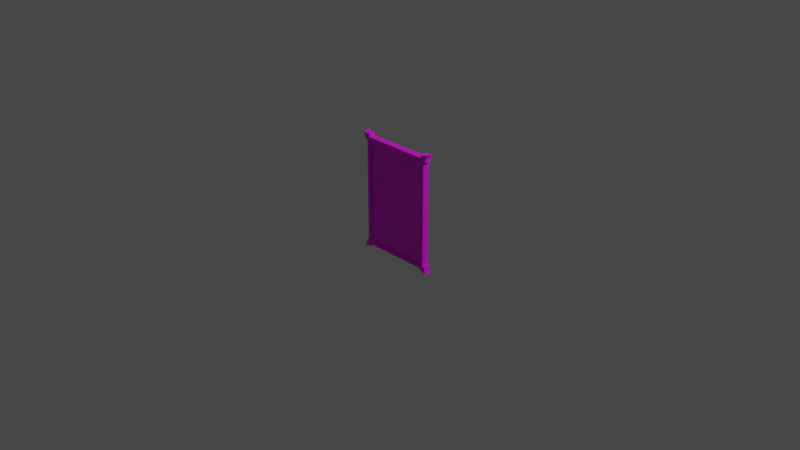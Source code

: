 # Source: painting.blend  (saved by Blender 2.93.21; exported with 4.5.12 LTS)
import bpy
from mathutils import Matrix  # noqa: F401  (used for matrix-valued properties, if any)

bpy.ops.wm.read_factory_settings(use_empty=True)
scene = bpy.context.scene
scene.name = 'Scene'

# ---- collections
col_collection = bpy.data.collections.new('Collection'); scene.collection.children.link(col_collection)

# ---- images (referenced by path relative to the original .blend; pixels are not part of the script)
import os
ASSET_DIR = os.environ.get("B2B_ASSET_DIR", "")  # directory of the original .blend (textures are referenced by path, not embedded)
HERE = os.path.dirname(os.path.abspath(__file__))  # packed textures are extracted next to this script under _unpacked/

def load_image(name, relpath, width, height, colorspace="sRGB"):
    """Load a texture the original file referenced (path relative to the .blend, or extracted next to this script)."""
    p = next((c for c in (os.path.join(HERE, relpath), os.path.join(ASSET_DIR, relpath)) if relpath and os.path.exists(c)), "")
    if p:
        img = bpy.data.images.load(p, check_existing=True)
        img.name = name
    else:  # same state as the original file: an image datablock whose file is absent (Cycles renders it pink)
        img = bpy.data.images.new(name, width, height)
        img.source = "FILE"
        img.filepath = "//" + (relpath or name)
    img.colorspace_settings.name = colorspace
    return img
img_t_pantokrator00_png = load_image('T_Pantokrator00.png', 'T_Pantokrator00.png', 1024, 1024, 'sRGB')

# ---- materials (node trees are filled in below, after node groups)
mat_material = bpy.data.materials.new('Material')
mat_material.alpha_threshold = 0.0
mat_material.use_transparent_shadow = False
mat_material.line_color = (0.0, 0.0, 0.0, 1.0)

# ---- material node trees
mat_material.use_nodes = True; mat_material.node_tree.nodes.clear()
_N = mat_material.node_tree.nodes; _L = mat_material.node_tree.links
n0 = _N.new('ShaderNodeOutputMaterial'); n0.name = 'Material Output'; n0.location = (300, 300)
n1 = _N.new('ShaderNodeBsdfPrincipled'); n1.name = 'Principled BSDF'; n1.location = (10, 300)
n1.distribution = 'GGX'
n1.subsurface_method = 'BURLEY'
n1.inputs[2].default_value = 0.4
n1.inputs[3].default_value = 1.45
n1.inputs[27].default_value = (0.0, 0.0, 0.0, 1.0)
n1.inputs[28].default_value = 1.0
n2 = _N.new('ShaderNodeTexImage'); n2.name = 'Image Texture'; n2.location = (-297, 119)
n2.image = img_t_pantokrator00_png
_L.new(n1.outputs[0], n0.inputs[0])
_L.new(n2.outputs[0], n1.inputs[0])
n0.is_active_output = True

# ---- world
world_world = bpy.data.worlds.new('World'); scene.world = world_world
world_world.use_nodes = True; world_world.node_tree.nodes.clear()
_N = world_world.node_tree.nodes; _L = world_world.node_tree.links
n0 = _N.new('ShaderNodeOutputWorld'); n0.name = 'World Output'; n0.location = (300, 300)
n1 = _N.new('ShaderNodeBackground'); n1.name = 'Background'; n1.location = (10, 300)
n1.inputs[0].default_value = (0.05088, 0.05088, 0.05088, 1.0)
_L.new(n1.outputs[0], n0.inputs[0])
n0.is_active_output = True
world_world.color = (0.05088, 0.05088, 0.05088)
world_world.use_sun_shadow = False
world_world.sun_shadow_jitter_overblur = 0.0

# ---- cameras
cam_camera = bpy.data.cameras.new('Camera')
cam_camera.clip_end = 100.0
cam_camera.ortho_scale = 7.314

# ---- lights
light_light = bpy.data.lights.new('Light', 'POINT')
light_light.transmission_factor = 0.0
light_light.energy = 1000.0
light_light.shadow_soft_size = 0.1
light_light.shadow_maximum_resolution = 0.006
light_light.use_absolute_resolution = True

# ---- meshes
me_cube = bpy.data.meshes.new('Cube')
me_cube.from_pydata([(0.4498, 0.00438, 0.8478), (0.4422, 0.00438, -0.4497), (0.3722, -0.06135, 0.7674), (0.3722, -0.06135, -0.3741), (-0.4473, 0.00438, 0.8444), (-0.4578, 0.00438, -0.4561), (-0.3686, -0.06135, 0.7674), (-0.3686, -0.06135, -0.3741), (-0.4578, -0.06135, -0.4561), (-0.4473, -0.06135, 0.8444), (0.4498, -0.06135, 0.8478), (0.4422, -0.06135, -0.4497), (-0.3686, -0.03826, -0.3741), (-0.3686, -0.03826, 0.7674), (0.3722, -0.03826, 0.7674), (0.3722, -0.03826, -0.3741), (0.3714, 0.00438, -0.4049), (0.3714, -0.06135, 0.7982), (0.3714, -0.06135, -0.4049), (0.3714, 0.00438, 0.7982), (0.343, -0.06135, 0.7674), (0.343, -0.06135, -0.3741), (0.343, -0.03826, 0.7674), (0.343, -0.03826, -0.3741), (-0.371, 0.00438, -0.4049), (-0.371, -0.06135, 0.7982), (-0.3423, -0.06135, 0.7674), (-0.3423, -0.03826, 0.7674), (-0.371, -0.06135, -0.4049), (-0.371, 0.00438, 0.7982), (-0.3423, -0.06135, -0.3741), (-0.3423, -0.03826, -0.3741), (0.403, 0.00438, 0.7669), (-0.3994, -0.06135, 0.7669), (0.403, -0.06135, 0.7669), (-0.3994, 0.00438, 0.7669), (-0.3686, -0.06135, 0.7377), (0.3722, -0.06135, 0.7377), (-0.3686, -0.03826, 0.7377), (0.3722, -0.03826, 0.7377), (0.343, -0.03826, 0.7377), (0.3714, 0.00438, 0.7669), (-0.371, 0.00438, 0.7669), (-0.3423, -0.03826, 0.7377), (0.403, 0.00438, -0.3728), (0.403, -0.06135, -0.3728), (-0.3994, 0.00438, -0.3728), (0.3722, -0.06135, -0.3437), (0.3722, -0.03826, -0.3437), (0.343, -0.03826, -0.3437), (0.3714, 0.00438, -0.3728), (-0.371, 0.00438, -0.3728), (-0.3423, -0.03826, -0.3437), (-0.3994, -0.06135, -0.3728), (-0.3686, -0.06135, -0.3437), (-0.3686, -0.03826, -0.3437), (-0.371, -0.06135, 0.8298), (-0.3994, -0.06135, 0.8298), (0.403, 0.00438, 0.8298), (0.403, -0.06135, 0.8298), (-0.3994, 0.00438, 0.8298), (0.3714, 0.00438, 0.8298), (0.3714, -0.06135, 0.8298), (-0.371, 0.00438, 0.8298), (-0.4288, -0.06135, 0.7669), (-0.4288, -0.06135, 0.7982), (-0.4288, 0.00438, 0.7982), (-0.4288, 0.00438, 0.7669), (0.4317, 0.00438, 0.7982), (0.4317, -0.06135, 0.7982), (0.4317, 0.00438, 0.7669), (0.4317, -0.06135, 0.7669), (-0.3994, 0.00438, -0.4317), (-0.3994, -0.06135, -0.4317), (-0.371, 0.00438, -0.4317), (0.3714, -0.06135, -0.4317), (0.403, -0.06135, -0.4317), (0.403, 0.00438, -0.4317), (0.3714, 0.00438, -0.4317), (-0.371, -0.06135, -0.4317), (0.431, 0.00438, -0.3728), (0.431, 0.00438, -0.4049), (0.431, -0.06135, -0.3728), (0.431, -0.06135, -0.4049), (-0.4273, 0.00438, -0.4049), (-0.4273, -0.06135, -0.4049), (-0.4273, 0.00438, -0.3728), (-0.4273, -0.06135, -0.3728)], [], [(25, 29, 63, 56), (21, 3, 15, 23), (4, 35, 67, 66), (18, 16, 78, 75), (0, 10, 69, 68), (41, 19, 0, 32), (36, 6, 9, 33), (47, 3, 11, 45), (20, 2, 10, 17), (30, 7, 8, 28), (43, 27, 13, 38), (37, 2, 14, 39), (26, 6, 13, 27), (54, 7, 12, 55), (2, 20, 22, 14), (39, 14, 22, 40), (3, 21, 18, 11), (26, 20, 17, 25), (42, 29, 19, 41), (24, 16, 18, 28), (30, 21, 23, 31), (9, 25, 56, 57), (7, 30, 31, 12), (5, 24, 74, 72), (35, 4, 29, 42), (6, 26, 25, 9), (20, 26, 27, 22), (40, 22, 27, 43), (21, 30, 28, 18), (19, 29, 25, 17), (49, 40, 43, 52), (46, 35, 42, 51), (51, 42, 41, 50), (48, 39, 40, 49), (6, 36, 38, 13), (47, 37, 39, 48), (52, 43, 38, 55), (2, 37, 34, 10), (54, 36, 33, 53), (50, 41, 32, 44), (44, 32, 34, 45), (53, 33, 35, 46), (53, 46, 86, 87), (45, 11, 83, 82), (16, 50, 44, 1), (7, 54, 53, 8), (31, 52, 55, 12), (3, 47, 48, 15), (15, 48, 49, 23), (24, 51, 50, 16), (5, 46, 51, 24), (23, 49, 52, 31), (36, 54, 55, 38), (37, 47, 45, 34), (63, 60, 57, 56), (58, 61, 62, 59), (4, 9, 57, 60), (17, 10, 59, 62), (10, 0, 58, 59), (29, 4, 60, 63), (19, 17, 62, 61), (0, 19, 61, 58), (64, 65, 66, 67), (35, 33, 64, 67), (9, 4, 66, 65), (33, 9, 65, 64), (70, 68, 69, 71), (10, 34, 71, 69), (32, 0, 68, 70), (34, 32, 70, 71), (78, 77, 76, 75), (72, 74, 79, 73), (11, 18, 75, 76), (16, 1, 77, 78), (28, 8, 73, 79), (8, 5, 72, 73), (1, 11, 76, 77), (24, 28, 79, 74), (81, 80, 82, 83), (1, 44, 80, 81), (11, 1, 81, 83), (44, 45, 82, 80), (85, 87, 86, 84), (5, 8, 85, 84), (46, 5, 84, 86), (8, 53, 87, 85)])
_uv = me_cube.uv_layers.new(name='UVMap')
_uv.uv.foreach_set('vector', [0.01728, 0.1326, 0.01728, 0.1594, 0.004365, 0.1594, 0.004365, 0.1326, 0.9928, 0.9684, 0.9928, 0.9803, 0.9834, 0.9803, 0.9834, 0.9684, 0.3683, 0.003541, 0.3881, 0.03507, 0.3761, 0.03514, 0.376, 0.02237, 0.005516, 0.08364, 0.005516, 0.05682, 0.01641, 0.05682, 0.01641, 0.08364, 0.01676, 0.4196, -0.01006, 0.4196, -0.01006, 0.3993, 0.01676, 0.3993, 0.7026, 0.03322, 0.7025, 0.02045, 0.7344, 0.0, 0.7155, 0.03314, 0.01155, 0.9732, 0.01148, 0.9853, -0.02083, 1.017, -0.00109, 0.985, 0.9854, 0.02588, 0.9855, 0.01345, 1.014, -0.0172, 0.9981, 0.01405, 0.9733, 0.9883, 0.9852, 0.9883, 1.017, 1.021, 0.9848, 1.001, 0.02615, 0.008069, 0.01544, 0.008006, -0.02075, -0.02564, 0.01454, -0.004571, 0.0359, 0.9685, 0.0359, 0.9806, 0.02519, 0.9806, 0.02519, 0.9685, 0.9945, 0.669, 0.9945, 0.6811, 0.9851, 0.6811, 0.9851, 0.669, 0.7078, 0.9891, 0.7078, 0.9973, 0.7078, 0.9973, 0.7078, 0.9891, 0.988, 0.197, 0.988, 0.1846, 0.9974, 0.1846, 0.9974, 0.197, 0.7255, 0.9865, 0.7255, 0.9956, 0.7255, 0.9956, 0.7255, 0.9865, 0.979, 0.9685, 0.979, 0.9806, 0.9671, 0.9806, 0.9671, 0.9685, 0.9855, 0.01345, 0.9736, 0.01338, 0.9853, 0.0008743, 1.014, -0.0172, 0.3885, 0.9854, 0.6682, 0.9871, 0.6797, 0.9997, 0.3768, 0.9979, 0.3997, 0.035, 0.3996, 0.02223, 0.7025, 0.02045, 0.7026, 0.03322, 0.9809, 0.8577, 0.9809, 0.5554, 0.9956, 0.5554, 0.9956, 0.8577, 0.9928, 0.6887, 0.9928, 0.9684, 0.9834, 0.9684, 0.9834, 0.6887, -0.02083, 1.017, 0.01043, 0.9979, 0.01035, 1.011, -0.001242, 1.011, 0.9928, 0.678, 0.9928, 0.6887, 0.9834, 0.6887, 0.9834, 0.678, 0.3672, 0.5342, 0.4025, 0.5131, 0.4025, 0.524, 0.3909, 0.5241, 0.3881, 0.03507, 0.3683, 0.003541, 0.3996, 0.02223, 0.3997, 0.035, 0.01148, 0.9853, 0.02218, 0.9854, 0.01043, 0.9979, -0.02083, 1.017, 0.9914, 0.5073, 0.9914, 0.7864, 0.982, 0.7864, 0.982, 0.5073, 0.9671, 0.9685, 0.9671, 0.9806, 0.0359, 0.9806, 0.0359, 0.9685, 0.5194, 0.01582, 0.2398, 0.01417, 0.2282, 0.001533, 0.5311, 0.003316, 0.01525, 0.4284, 0.01525, 0.7313, 0.004298, 0.7313, 0.004298, 0.4284, 0.9671, 0.03085, 0.9671, 0.9685, 0.0359, 0.9685, 0.0359, 0.03085, 0.3908, 0.5001, 0.3881, 0.03507, 0.3997, 0.035, 0.4024, 0.5, 0.4024, 0.5, 0.3997, 0.035, 0.7026, 0.03322, 0.7053, 0.4983, 0.979, 0.03085, 0.979, 0.9685, 0.9671, 0.9685, 0.9671, 0.03085, 0.988, 0.6503, 0.988, 0.6382, 0.9974, 0.6382, 0.9974, 0.6503, 0.9945, 0.2278, 0.9945, 0.669, 0.9851, 0.669, 0.9851, 0.2278, 0.0359, 0.03085, 0.0359, 0.9685, 0.02519, 0.9685, 0.02519, 0.03085, 0.9852, 0.9883, 0.9853, 0.9762, 0.9978, 0.9882, 1.017, 1.021, 0.01705, 0.2714, 0.01523, 0.7126, 0.002585, 0.7245, 0.004553, 0.2594, 0.7053, 0.4983, 0.7026, 0.03322, 0.7155, 0.03314, 0.7182, 0.4982, 0.01403, 0.3064, 0.01403, 0.7715, 0.004298, 0.7715, 0.004298, 0.3064, 0.9956, 0.2014, 0.9956, 0.6664, 0.9834, 0.6664, 0.9834, 0.2014, 0.003145, 0.6892, 0.003145, 0.6624, 0.01456, 0.6624, 0.01456, 0.6892, 0.9981, 0.01405, 1.014, -0.0172, 1.01, 0.001017, 1.009, 0.01412, 0.7054, 0.5114, 0.7053, 0.4983, 0.7182, 0.4982, 0.7344, 0.5294, 0.01544, 0.008006, 0.01537, 0.02044, 0.002867, 0.008465, -0.02075, -0.02564, 0.0359, 0.01842, 0.0359, 0.03085, 0.02519, 0.03085, 0.02519, 0.01842, 0.9945, 0.2153, 0.9945, 0.2278, 0.9851, 0.2278, 0.9851, 0.2153, 0.979, 0.01842, 0.979, 0.03085, 0.9671, 0.03085, 0.9671, 0.01842, 0.4025, 0.5131, 0.4024, 0.5, 0.7053, 0.4983, 0.7054, 0.5114, 0.3672, 0.5342, 0.3908, 0.5001, 0.4024, 0.5, 0.4025, 0.5131, 0.9671, 0.01842, 0.9671, 0.03085, 0.0359, 0.03085, 0.0359, 0.01842, 0.988, 0.6382, 0.988, 0.197, 0.9974, 0.197, 0.9974, 0.6382, 0.9841, 0.7167, 0.9844, 0.2755, 0.9971, 0.2637, 0.9966, 0.7287, -0.01021, 0.3566, -0.01021, 0.345, 0.01661, 0.345, 0.01661, 0.3566, -0.007655, 0.4385, -0.007655, 0.4256, 0.01917, 0.4256, 0.01917, 0.4385, -0.01021, 0.3254, 0.01661, 0.3254, 0.01661, 0.345, -0.01021, 0.345, 0.9848, 1.001, 1.017, 1.021, 0.9976, 1.014, 0.9847, 1.014, 0.01917, 0.4576, -0.007655, 0.4576, -0.007655, 0.4385, 0.01917, 0.4385, 0.3996, 0.02223, 0.3683, 0.003541, 0.3879, 0.009381, 0.3995, 0.009313, 0.01432, 0.5159, 0.01432, 0.5427, 0.001409, 0.5427, 0.001409, 0.5159, 0.7344, 0.0, 0.7025, 0.02045, 0.7024, 0.00753, 0.7153, 0.007454, 0.01791, 0.2778, 0.01791, 0.2906, -0.008914, 0.2906, -0.008914, 0.2778, 0.01655, 0.0825, 0.01655, 0.1093, 0.004556, 0.1093, 0.004556, 0.0825, 0.01791, 0.3094, -0.008914, 0.3094, -0.008914, 0.2906, 0.01791, 0.2906, -0.00109, 0.985, -0.02083, 1.017, -0.01318, 0.9977, -0.0131, 0.985, 0.01676, 0.3865, 0.01676, 0.3993, -0.01006, 0.3993, -0.01006, 0.3865, 1.017, 1.021, 0.9978, 0.9882, 1.009, 0.9883, 1.009, 1.001, 0.7155, 0.03314, 0.7344, 0.0, 0.7271, 0.0203, 0.7272, 0.03307, -0.0005434, 0.4976, -0.0005434, 0.4707, 0.01115, 0.4707, 0.01115, 0.4976, 0.01657, 0.1338, 0.01657, 0.1466, -0.01025, 0.1466, -0.01025, 0.1338, -0.0115, 0.6178, -0.0115, 0.6062, 0.01532, 0.6062, 0.01532, 0.6178, 1.014, -0.0172, 0.9853, 0.0008743, 0.9853, -0.01002, 0.9982, -0.009949, 0.7054, 0.5114, 0.7344, 0.5294, 0.7183, 0.5222, 0.7055, 0.5223, 0.01454, -0.004571, -0.02075, -0.02564, 0.003008, -0.01554, 0.0146, -0.01547, 0.01776, 0.5458, -0.009059, 0.5458, -0.009059, 0.5226, 0.01776, 0.5226, 0.01657, 0.163, -0.01025, 0.163, -0.01025, 0.1466, 0.01657, 0.1466, 0.001853, 0.6514, 0.001853, 0.6246, 0.01275, 0.6246, 0.01275, 0.6514, 0.01665, 0.1166, 0.01665, 0.1297, -0.01017, 0.1297, -0.01017, 0.1166, 0.7344, 0.5294, 0.7182, 0.4982, 0.7296, 0.4981, 0.7297, 0.5112, -0.01017, 0.09837, 0.01665, 0.09837, 0.01665, 0.1166, -0.01017, 0.1166, 0.002349, 0.1984, 0.002349, 0.1716, 0.01376, 0.1716, 0.01376, 0.1984, 0.01772, 0.5821, 0.01772, 0.5952, -0.009097, 0.5952, -0.009097, 0.5821, -0.009097, 0.5611, 0.01772, 0.5611, 0.01772, 0.5821, -0.009097, 0.5821, 0.3908, 0.5001, 0.3672, 0.5342, 0.3795, 0.5133, 0.3794, 0.5002, -0.02075, -0.02564, 0.002867, 0.008465, -0.008546, 0.008398, -0.008469, -0.004706])
me_cube.materials.append(mat_material)
me_cube.use_remesh_preserve_volume = False
me_cube.use_remesh_preserve_attributes = False
me_cube.use_mirror_vertex_groups = False
me_cube.update()

# ---- objects
ob_cube = bpy.data.objects.new('Cube', me_cube)
ob_light = bpy.data.objects.new('Light', light_light)
ob_camera = bpy.data.objects.new('Camera', cam_camera)

# ---- transforms, parenting, visibility, modifiers, constraints
ob_cube.location = (0.0, 0.0, 0.0)
ob_cube.lock_rotations_4d = False
ob_cube.empty_display_type = 'ARROWS'
ob_cube.lineart.crease_threshold = 0.0
ob_light.location = (4.076, 1.005, 5.904)
ob_light.rotation_euler = (0.6503, 0.05522, 1.866)
ob_light.lock_rotations_4d = False
ob_light.empty_display_type = 'ARROWS'
ob_light.color = (0.0, 0.0, 0.0, 0.0)
ob_light.lineart.crease_threshold = 0.0
ob_camera.location = (7.359, -6.926, 4.958)
ob_camera.rotation_euler = (1.109, 0.0, 0.8149)
ob_camera.lock_rotations_4d = False
ob_camera.empty_display_type = 'ARROWS'
ob_camera.color = (0.0, 0.0, 0.0, 0.0)
ob_camera.display_type = 'WIRE'
ob_camera.lineart.crease_threshold = 0.0

# ---- collection membership
col_collection.objects.link(ob_cube)
col_collection.objects.link(ob_light)
col_collection.objects.link(ob_camera)

# ---- scene / render settings (as saved in the file)
scene.camera = ob_camera
scene.frame_start = 1; scene.frame_end = 250; scene.frame_set(1)
scene.render.engine = 'BLENDER_EEVEE_NEXT'
scene.cycles.use_denoising = False
scene.cycles.samples = 128
scene.cycles.sampling_pattern = 'TABULATED_SOBOL'
scene.cycles.use_adaptive_sampling = False
scene.cycles.use_light_tree = False
scene.view_settings.view_transform = 'Filmic'
bpy.context.view_layer.update()
